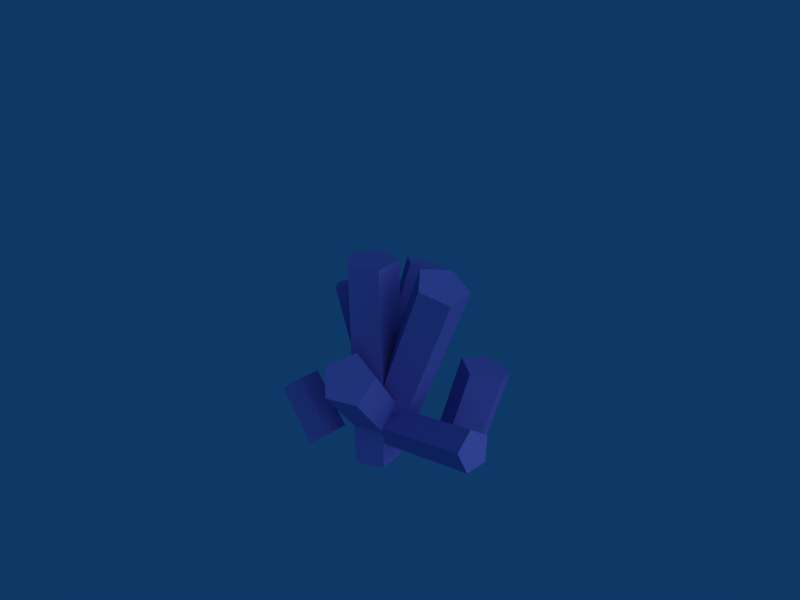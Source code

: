 # Source: ore3.blend  (saved by Blender 2.49.2; exported with 4.5.12 LTS)
import bpy
from mathutils import Matrix  # noqa: F401  (used for matrix-valued properties, if any)

bpy.ops.wm.read_factory_settings(use_empty=True)
scene = bpy.context.scene
scene.name = 'Scene'

# ---- collections
col_collection_1 = bpy.data.collections.new('Collection 1'); scene.collection.children.link(col_collection_1)

# ---- materials (node trees are filled in below, after node groups)
mat_material_001 = bpy.data.materials.new('Material.001')
mat_material_001.alpha_threshold = 0.0
mat_material_001.diffuse_color = (0.5005, 0.4678, 0.7879, 1.0)
mat_material_001.roughness = 0.5
mat_material_001.line_color = (0.0, 0.0, 0.0, 1.0)

# ---- material node trees

# ---- world
world_world = bpy.data.worlds.new('World'); scene.world = world_world
world_world.color = (0.05656, 0.2208, 0.4)
world_world.use_sun_shadow = False
world_world.sun_shadow_jitter_overblur = 0.0
world_world.cycles.sampling_method = 'MANUAL'
world_world.cycles.sample_map_resolution = 256

# ---- cameras
cam_camera = bpy.data.cameras.new('Camera')
cam_camera.passepartout_alpha = 0.2
cam_camera.clip_end = 100.0
cam_camera.lens = 35.0
cam_camera.ortho_scale = 7.314
cam_camera.show_passepartout = False
cam_camera.show_safe_areas = True
cam_camera.dof.focus_distance = 0.0
cam_camera.dof.aperture_fstop = 128.0

# ---- lights
light_lamp = bpy.data.lights.new('Lamp', 'SUN')
light_lamp.transmission_factor = 0.0
light_lamp.angle = 1.571
light_lamp.energy = 1.0
light_lamp.shadow_buffer_clip_start = 0.5
light_lamp.shadow_soft_size = 1.0
light_lamp.shadow_cascade_max_distance = 1000.0
light_lamp.cycles.use_multiple_importance_sampling = False

# ---- meshes
me_cylinder_013 = bpy.data.meshes.new('Cylinder.013')
me_cylinder_013.from_pydata([(0.7071, 0.7071, -4.834), (0.891, -0.454, -4.834), (-0.1564, -0.9877, -4.834), (-0.9877, -0.1564, -4.834), (-0.454, 0.891, -4.834), (0.7071, 0.7071, 4.834), (0.891, -0.454, 4.834), (-0.1564, -0.9877, 4.834), (-0.9877, -0.1564, 4.834), (-0.454, 0.891, 4.834), (0.0, 0.0, -4.834), (0.0, 0.0, 4.834)], [], [(10, 0, 1), (11, 6, 5), (10, 1, 2), (11, 7, 6), (10, 2, 3), (11, 8, 7), (10, 3, 4), (11, 9, 8), (4, 0, 10), (11, 5, 9), (0, 5, 6, 1), (1, 6, 7, 2), (2, 7, 8, 3), (3, 8, 9, 4), (5, 0, 4, 9)])
me_cylinder_013.materials.append(mat_material_001)
me_cylinder_013.use_remesh_preserve_volume = False
me_cylinder_013.use_remesh_preserve_attributes = False
me_cylinder_013.use_mirror_vertex_groups = False
me_cylinder_013.update()
me_cylinder_012 = bpy.data.meshes.new('Cylinder.012')
me_cylinder_012.from_pydata([(0.7071, 0.7071, -4.834), (0.891, -0.454, -4.834), (-0.1564, -0.9877, -4.834), (-0.9877, -0.1564, -4.834), (-0.454, 0.891, -4.834), (0.7071, 0.7071, 4.834), (0.891, -0.454, 4.834), (-0.1564, -0.9877, 4.834), (-0.9877, -0.1564, 4.834), (-0.454, 0.891, 4.834), (0.0, 0.0, -4.834), (0.0, 0.0, 4.834)], [], [(10, 0, 1), (11, 6, 5), (10, 1, 2), (11, 7, 6), (10, 2, 3), (11, 8, 7), (10, 3, 4), (11, 9, 8), (4, 0, 10), (11, 5, 9), (0, 5, 6, 1), (1, 6, 7, 2), (2, 7, 8, 3), (3, 8, 9, 4), (5, 0, 4, 9)])
me_cylinder_012.materials.append(mat_material_001)
me_cylinder_012.use_remesh_preserve_volume = False
me_cylinder_012.use_remesh_preserve_attributes = False
me_cylinder_012.use_mirror_vertex_groups = False
me_cylinder_012.update()
me_cylinder_011 = bpy.data.meshes.new('Cylinder.011')
me_cylinder_011.from_pydata([(0.7071, 0.7071, -4.834), (0.891, -0.454, -4.834), (-0.1564, -0.9877, -4.834), (-0.9877, -0.1564, -4.834), (-0.454, 0.891, -4.834), (0.7071, 0.7071, 4.834), (0.891, -0.454, 4.834), (-0.1564, -0.9877, 4.834), (-0.9877, -0.1564, 4.834), (-0.454, 0.891, 4.834), (0.0, 0.0, -4.834), (0.0, 0.0, 4.834)], [], [(10, 0, 1), (11, 6, 5), (10, 1, 2), (11, 7, 6), (10, 2, 3), (11, 8, 7), (10, 3, 4), (11, 9, 8), (4, 0, 10), (11, 5, 9), (0, 5, 6, 1), (1, 6, 7, 2), (2, 7, 8, 3), (3, 8, 9, 4), (5, 0, 4, 9)])
me_cylinder_011.materials.append(mat_material_001)
me_cylinder_011.use_remesh_preserve_volume = False
me_cylinder_011.use_remesh_preserve_attributes = False
me_cylinder_011.use_mirror_vertex_groups = False
me_cylinder_011.update()
me_cylinder_010 = bpy.data.meshes.new('Cylinder.010')
me_cylinder_010.from_pydata([(0.7071, 0.7071, -4.834), (0.891, -0.454, -4.834), (-0.1564, -0.9877, -4.834), (-0.9877, -0.1564, -4.834), (-0.454, 0.891, -4.834), (0.7071, 0.7071, 4.834), (0.891, -0.454, 4.834), (-0.1564, -0.9877, 4.834), (-0.9877, -0.1564, 4.834), (-0.454, 0.891, 4.834), (0.0, 0.0, -4.834), (0.0, 0.0, 4.834)], [], [(10, 0, 1), (11, 6, 5), (10, 1, 2), (11, 7, 6), (10, 2, 3), (11, 8, 7), (10, 3, 4), (11, 9, 8), (4, 0, 10), (11, 5, 9), (0, 5, 6, 1), (1, 6, 7, 2), (2, 7, 8, 3), (3, 8, 9, 4), (5, 0, 4, 9)])
me_cylinder_010.materials.append(mat_material_001)
me_cylinder_010.use_remesh_preserve_volume = False
me_cylinder_010.use_remesh_preserve_attributes = False
me_cylinder_010.use_mirror_vertex_groups = False
me_cylinder_010.update()
me_cylinder_009 = bpy.data.meshes.new('Cylinder.009')
me_cylinder_009.from_pydata([(0.7071, 0.7071, -4.834), (0.891, -0.454, -4.834), (-0.1564, -0.9877, -4.834), (-0.9877, -0.1564, -4.834), (-0.454, 0.891, -4.834), (0.7071, 0.7071, 4.834), (0.891, -0.454, 4.834), (-0.1564, -0.9877, 4.834), (-0.9877, -0.1564, 4.834), (-0.454, 0.891, 4.834), (0.0, 0.0, -4.834), (0.0, 0.0, 4.834)], [], [(10, 0, 1), (11, 6, 5), (10, 1, 2), (11, 7, 6), (10, 2, 3), (11, 8, 7), (10, 3, 4), (11, 9, 8), (4, 0, 10), (11, 5, 9), (0, 5, 6, 1), (1, 6, 7, 2), (2, 7, 8, 3), (3, 8, 9, 4), (5, 0, 4, 9)])
me_cylinder_009.materials.append(mat_material_001)
me_cylinder_009.use_remesh_preserve_volume = False
me_cylinder_009.use_remesh_preserve_attributes = False
me_cylinder_009.use_mirror_vertex_groups = False
me_cylinder_009.update()
me_cylinder_008 = bpy.data.meshes.new('Cylinder.008')
me_cylinder_008.from_pydata([(0.7071, 0.7071, -4.834), (0.891, -0.454, -4.834), (-0.1564, -0.9877, -4.834), (-0.9877, -0.1564, -4.834), (-0.454, 0.891, -4.834), (0.7071, 0.7071, 4.834), (0.891, -0.454, 4.834), (-0.1564, -0.9877, 4.834), (-0.9877, -0.1564, 4.834), (-0.454, 0.891, 4.834), (0.0, 0.0, -4.834), (0.0, 0.0, 4.834)], [], [(10, 0, 1), (11, 6, 5), (10, 1, 2), (11, 7, 6), (10, 2, 3), (11, 8, 7), (10, 3, 4), (11, 9, 8), (4, 0, 10), (11, 5, 9), (0, 5, 6, 1), (1, 6, 7, 2), (2, 7, 8, 3), (3, 8, 9, 4), (5, 0, 4, 9)])
me_cylinder_008.materials.append(mat_material_001)
me_cylinder_008.use_remesh_preserve_volume = False
me_cylinder_008.use_remesh_preserve_attributes = False
me_cylinder_008.use_mirror_vertex_groups = False
me_cylinder_008.update()
me_cylinder_007 = bpy.data.meshes.new('Cylinder.007')
me_cylinder_007.from_pydata([(0.7071, 0.7071, -4.834), (0.891, -0.454, -4.834), (-0.1564, -0.9877, -4.834), (-0.9877, -0.1564, -4.834), (-0.454, 0.891, -4.834), (0.7071, 0.7071, 4.834), (0.891, -0.454, 4.834), (-0.1564, -0.9877, 4.834), (-0.9877, -0.1564, 4.834), (-0.454, 0.891, 4.834), (0.0, 0.0, -4.834), (0.0, 0.0, 4.834)], [], [(10, 0, 1), (11, 6, 5), (10, 1, 2), (11, 7, 6), (10, 2, 3), (11, 8, 7), (10, 3, 4), (11, 9, 8), (4, 0, 10), (11, 5, 9), (0, 5, 6, 1), (1, 6, 7, 2), (2, 7, 8, 3), (3, 8, 9, 4), (5, 0, 4, 9)])
me_cylinder_007.materials.append(mat_material_001)
me_cylinder_007.use_remesh_preserve_volume = False
me_cylinder_007.use_remesh_preserve_attributes = False
me_cylinder_007.use_mirror_vertex_groups = False
me_cylinder_007.update()
me_cylinder_006 = bpy.data.meshes.new('Cylinder.006')
me_cylinder_006.from_pydata([(0.7071, 0.7071, -4.834), (0.891, -0.454, -4.834), (-0.1564, -0.9877, -4.834), (-0.9877, -0.1564, -4.834), (-0.454, 0.891, -4.834), (0.7071, 0.7071, 4.834), (0.891, -0.454, 4.834), (-0.1564, -0.9877, 4.834), (-0.9877, -0.1564, 4.834), (-0.454, 0.891, 4.834), (0.0, 0.0, -4.834), (0.0, 0.0, 4.834)], [], [(10, 0, 1), (11, 6, 5), (10, 1, 2), (11, 7, 6), (10, 2, 3), (11, 8, 7), (10, 3, 4), (11, 9, 8), (4, 0, 10), (11, 5, 9), (0, 5, 6, 1), (1, 6, 7, 2), (2, 7, 8, 3), (3, 8, 9, 4), (5, 0, 4, 9)])
me_cylinder_006.materials.append(mat_material_001)
me_cylinder_006.use_remesh_preserve_volume = False
me_cylinder_006.use_remesh_preserve_attributes = False
me_cylinder_006.use_mirror_vertex_groups = False
me_cylinder_006.update()

# ---- objects
ob_cylinder_007 = bpy.data.objects.new('Cylinder.007', me_cylinder_013)
ob_cylinder_006 = bpy.data.objects.new('Cylinder.006', me_cylinder_012)
ob_cylinder_005 = bpy.data.objects.new('Cylinder.005', me_cylinder_011)
ob_cylinder_004 = bpy.data.objects.new('Cylinder.004', me_cylinder_010)
ob_cylinder_003 = bpy.data.objects.new('Cylinder.003', me_cylinder_009)
ob_cylinder_002 = bpy.data.objects.new('Cylinder.002', me_cylinder_008)
ob_cylinder_001 = bpy.data.objects.new('Cylinder.001', me_cylinder_007)
ob_lamp = bpy.data.objects.new('Lamp', light_lamp)
ob_cylinder = bpy.data.objects.new('Cylinder', me_cylinder_006)
ob_camera = bpy.data.objects.new('Camera', cam_camera)

# ---- transforms, parenting, visibility, modifiers, constraints
ob_cylinder_007.location = (3.355, 0.2404, 1.679)
ob_cylinder_007.rotation_euler = (1.831, 0.4444, -1.454)
ob_cylinder_007.scale = (1.0, 1.0, 0.5942)
ob_cylinder_007.lock_rotations_4d = False
ob_cylinder_007.empty_display_type = 'ARROWS'
ob_cylinder_007.lineart.crease_threshold = 0.0
ob_cylinder_006.location = (2.988, 3.855, 1.697)
ob_cylinder_006.rotation_euler = (-0.168, 0.2083, 0.2034)
ob_cylinder_006.scale = (1.282, 1.282, 0.3918)
ob_cylinder_006.lock_rotations_4d = False
ob_cylinder_006.empty_display_type = 'ARROWS'
ob_cylinder_006.lineart.crease_threshold = 0.0
ob_cylinder_005.location = (-3.077, -1.353, 0.8792)
ob_cylinder_005.rotation_euler = (-1.113e-08, -0.7156, 2.975e-08)
ob_cylinder_005.scale = (1.0, 1.0, 0.3167)
ob_cylinder_005.lock_rotations_4d = False
ob_cylinder_005.empty_display_type = 'ARROWS'
ob_cylinder_005.lineart.crease_threshold = 0.0
ob_cylinder_004.location = (-1.758, 1.522, 3.483)
ob_cylinder_004.rotation_euler = (-2.197e-09, -0.3491, 1.246e-08)
ob_cylinder_004.scale = (1.061, 1.061, 0.7656)
ob_cylinder_004.lock_rotations_4d = False
ob_cylinder_004.empty_display_type = 'ARROWS'
ob_cylinder_004.lineart.crease_threshold = 0.0
ob_cylinder_003.location = (-0.2491, 1.937, 3.645)
ob_cylinder_003.rotation_euler = (-0.3599, 0.07103, 0.08884)
ob_cylinder_003.scale = (1.111, 1.111, 0.983)
ob_cylinder_003.lock_rotations_4d = False
ob_cylinder_003.empty_display_type = 'ARROWS'
ob_cylinder_003.lineart.crease_threshold = 0.0
ob_cylinder_002.location = (1.657, 0.7777, 4.261)
ob_cylinder_002.rotation_euler = (-2.744e-09, 0.3877, -1.398e-08)
ob_cylinder_002.scale = (1.237, 1.237, 1.094)
ob_cylinder_002.lock_rotations_4d = False
ob_cylinder_002.empty_display_type = 'ARROWS'
ob_cylinder_002.lineart.crease_threshold = 0.0
ob_cylinder_001.location = (0.7777, -1.048, 2.874)
ob_cylinder_001.rotation_euler = (0.6519, 0.3537, 0.09138)
ob_cylinder_001.scale = (1.222, 1.222, 0.7263)
ob_cylinder_001.lock_rotations_4d = False
ob_cylinder_001.empty_display_type = 'ARROWS'
ob_cylinder_001.lineart.crease_threshold = 0.0
ob_lamp.location = (13.86, 3.507e-07, 10.25)
ob_lamp.rotation_euler = (-4.492e-08, 1.124, -7.136e-08)
ob_lamp.lock_rotations_4d = False
ob_lamp.empty_display_type = 'ARROWS'
ob_lamp.lineart.crease_threshold = 0.0
ob_cylinder.location = (0.1014, -2.199e-08, 4.261)
ob_cylinder.scale = (1.222, 1.222, 1.081)
ob_cylinder.lock_rotations_4d = False
ob_cylinder.empty_display_type = 'ARROWS'
ob_cylinder.lineart.crease_threshold = 0.0
ob_camera.location = (23.76, -20.39, 23.03)
ob_camera.rotation_euler = (1.109, 0.01082, 0.8149)
ob_camera.lock_rotations_4d = False
ob_camera.empty_display_type = 'ARROWS'
ob_camera.color = (0.0, 0.0, 0.0, 0.0)
ob_camera.display_type = 'WIRE'
ob_camera.lineart.crease_threshold = 0.0

# ---- collection membership
col_collection_1.objects.link(ob_cylinder_007)
col_collection_1.objects.link(ob_cylinder_006)
col_collection_1.objects.link(ob_cylinder_005)
col_collection_1.objects.link(ob_cylinder_004)
col_collection_1.objects.link(ob_cylinder_003)
col_collection_1.objects.link(ob_cylinder_002)
col_collection_1.objects.link(ob_cylinder_001)
col_collection_1.objects.link(ob_lamp)
col_collection_1.objects.link(ob_cylinder)
col_collection_1.objects.link(ob_camera)

# ---- scene / render settings (as saved in the file)
scene.camera = ob_camera
scene.frame_start = 1; scene.frame_end = 250; scene.frame_set(1)
scene.render.engine = 'BLENDER_EEVEE_NEXT'
scene.render.image_settings.file_format = 'JPEG'
scene.render.image_settings.color_mode = 'RGB'
scene.render.image_settings.compression = 90
scene.render.resolution_x = 800
scene.render.resolution_y = 600
scene.render.pixel_aspect_x = 100.0
scene.render.pixel_aspect_y = 100.0
scene.render.fps = 25
scene.render.dither_intensity = 0.0
scene.render.use_compositing = False
scene.render.use_sequencer = False
scene.render.bake_margin = 2
scene.render.bake_bias = 0.0
scene.render.use_stamp_time = False
scene.render.use_stamp_date = False
scene.render.use_stamp_frame = False
scene.render.use_stamp_camera = False
scene.render.use_stamp_scene = False
scene.render.use_stamp_filename = False
scene.render.use_stamp_render_time = False
scene.render.stamp_font_size = 0
scene.cycles.use_denoising = False
scene.cycles.samples = 10
scene.cycles.sampling_pattern = 'TABULATED_SOBOL'
scene.cycles.light_sampling_threshold = 0.0
scene.cycles.use_adaptive_sampling = False
scene.cycles.use_light_tree = False
scene.cycles.blur_glossy = 0.0
scene.cycles.volume_bounces = 1
scene.cycles.pixel_filter_type = 'GAUSSIAN'
scene.cycles.sample_clamp_indirect = 0.0
scene.view_settings.view_transform = 'Raw'
bpy.context.view_layer.update()
